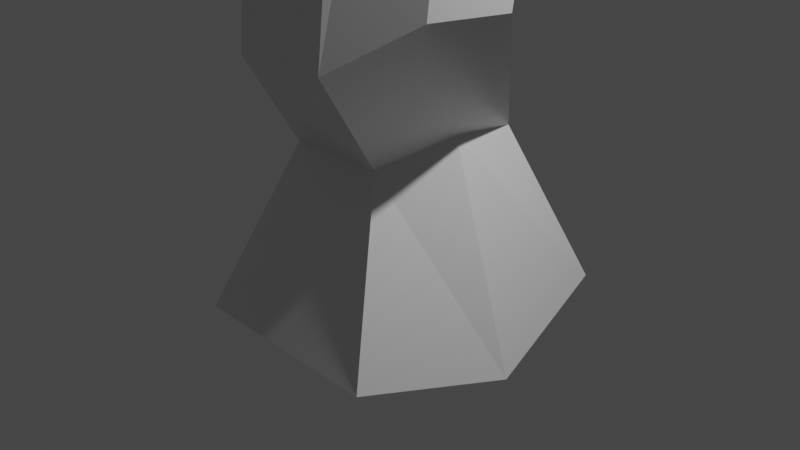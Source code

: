 # Source: tree.blend  (saved by Blender 2.82.7; exported with 4.5.12 LTS)
import bpy
from mathutils import Matrix  # noqa: F401  (used for matrix-valued properties, if any)

bpy.ops.wm.read_factory_settings(use_empty=True)
scene = bpy.context.scene
scene.name = 'Scene'

# ---- collections
col_collection = bpy.data.collections.new('Collection'); scene.collection.children.link(col_collection)

# ---- materials (node trees are filled in below, after node groups)
mat_material = bpy.data.materials.new('Material')
mat_material.alpha_threshold = 0.0
mat_material.use_transparent_shadow = False
mat_material.line_color = (0.0, 0.0, 0.0, 1.0)

# ---- material node trees
mat_material.use_nodes = True; mat_material.node_tree.nodes.clear()
_N = mat_material.node_tree.nodes; _L = mat_material.node_tree.links
n0 = _N.new('ShaderNodeOutputMaterial'); n0.name = 'Material Output'; n0.location = (300, 300)
n1 = _N.new('ShaderNodeBsdfPrincipled'); n1.name = 'Principled BSDF'; n1.location = (10, 300)
n1.distribution = 'GGX'
n1.subsurface_method = 'BURLEY'
n1.inputs[2].default_value = 0.4
n1.inputs[3].default_value = 1.45
n1.inputs[27].default_value = (0.0, 0.0, 0.0, 1.0)
n1.inputs[28].default_value = 1.0
_L.new(n1.outputs[0], n0.inputs[0])
n0.is_active_output = True

# ---- world
world_world = bpy.data.worlds.new('World'); scene.world = world_world
world_world.use_nodes = True; world_world.node_tree.nodes.clear()
_N = world_world.node_tree.nodes; _L = world_world.node_tree.links
n0 = _N.new('ShaderNodeOutputWorld'); n0.name = 'World Output'; n0.location = (300, 300)
n1 = _N.new('ShaderNodeBackground'); n1.name = 'Background'; n1.location = (10, 300)
n1.inputs[0].default_value = (0.05088, 0.05088, 0.05088, 1.0)
_L.new(n1.outputs[0], n0.inputs[0])
n0.is_active_output = True
world_world.color = (0.05088, 0.05088, 0.05088)
world_world.use_sun_shadow = False
world_world.sun_shadow_jitter_overblur = 0.0

# ---- cameras
cam_camera = bpy.data.cameras.new('Camera')
cam_camera.clip_end = 100.0
cam_camera.ortho_scale = 7.314

# ---- lights
light_light = bpy.data.lights.new('Light', 'POINT')
light_light.transmission_factor = 0.0
light_light.energy = 1000.0
light_light.shadow_soft_size = 0.1
light_light.shadow_maximum_resolution = 0.006
light_light.use_absolute_resolution = True

# ---- meshes
me_cube = bpy.data.meshes.new('Cube')
me_cube.from_pydata([(0.4799, 0.4791, 0.9507), (0.866, 0.9107, -0.866), (0.4448, -0.4391, 0.9508), (0.866, -0.8213, -0.866), (-0.866, 0.9107, -0.866), (-0.471, -0.404, 0.8852), (-0.866, -0.8213, -0.866), (-0.866, 0.9107, -0.866), (1.717, -0.4895, 2.748), (-0.4359, 0.5141, 0.8851), (0.866, 0.9107, -0.866), (-1.197, 0.0, -1.197), (0.6241, -0.009876, 1.139), (-0.642, 0.03853, 1.048), (1.197, 0.0, -1.197), (1.624, -1.396, 2.632), (0.724, -1.284, 2.482), (0.8174, -0.3776, 2.598), (1.809, -1.006, 2.887), (0.5652, -0.8518, 2.68), (2.763, -0.8618, 8.005), (2.7, -1.717, 7.676), (1.821, -1.567, 7.453), (1.884, -0.7114, 7.781), (2.848, -1.398, 8.033), (1.633, -1.19, 7.724), (2.204, -0.5067, 11.33), (2.158, -1.256, 10.8), (1.285, -1.058, 10.6), (1.335, -0.2144, 11.19), (2.293, -1.033, 11.23), (1.036, -0.5648, 10.91), (2.434, 0.002698, 15.63), (2.375, -0.8373, 15.0), (1.495, -0.6046, 14.88), (1.543, -0.01086, 15.4), (2.558, -0.6401, 15.56), (1.339, -0.4296, 15.27), (1.433, -0.4269, 12.09), (2.259, -0.4361, 12.24), (2.128, -1.176, 11.81), (1.481, -1.011, 11.76), (1.131, -0.7676, 11.79), (2.345, -0.9584, 12.12), (0.957, 0.8724, 11.41), (1.24, 1.105, 11.81), (1.379, 0.5716, 12.55), (1.091, 0.3504, 12.15), (-0.68, 1.46, 13.67), (-0.5579, 1.52, 13.8), (-0.4286, 1.284, 13.99), (-0.5528, 1.227, 13.85), (-0.8804, 1.511, 14.44), (-0.7749, 1.613, 14.56), (-0.6291, 1.438, 14.8), (-0.7371, 1.34, 14.67), (-1.652, 2.297, 15.5), (-1.677, 2.567, 15.6), (-1.681, 2.607, 16.09), (-1.66, 2.34, 15.99), (-1.707, 2.411, 15.55), (-1.808, 2.681, 15.56), (-1.936, 2.827, 16.01), (-1.838, 2.557, 15.99), (2.953, -0.9565, 19.69), (2.851, -0.6994, 19.37), (3.464, -1.211, 19.85), (3.638, -0.7179, 19.49), (2.675, -0.4932, 21.82), (2.726, -0.4132, 21.84), (3.026, -0.6162, 21.57), (3.021, -0.5639, 21.59), (2.912, -0.5389, 20.64), (3.243, -0.6412, 20.94), (3.479, -1.267, 20.96), (3.495, -1.036, 21.08), (3.883, -1.922, 21.12), (4.495, -1.941, 20.98), (4.552, -1.837, 21.31), (3.953, -1.812, 21.49), (4.15, -2.168, 21.8), (4.775, -2.187, 21.85), (4.742, -1.934, 22.1), (4.119, -1.891, 22.08), (4.44, -2.214, 24.13), (4.728, -2.216, 24.21), (4.696, -2.073, 24.29), (4.407, -2.057, 24.23), (2.316, -0.4278, 22.69), (2.394, -0.3208, 22.69), (2.608, -0.5161, 22.63), (2.605, -0.3847, 22.65), (1.45, -0.367, 12.52), (2.174, -1.182, 12.12), (1.158, -0.7242, 12.24), (2.283, -0.3945, 12.67), (1.527, -1.015, 12.07), (2.372, -0.9175, 12.56), (1.817, -1.319, 12.85), (1.728, -1.291, 12.55), (2.379, -1.443, 12.5), (2.468, -1.472, 12.8), (1.937, -1.518, 13.47), (1.804, -1.564, 13.06), (2.707, -1.721, 13.01), (2.839, -1.678, 13.41), (2.103, -1.665, 14.0), (2.016, -1.855, 13.62), (2.924, -1.96, 13.7), (3.011, -1.776, 14.07), (2.418, -1.744, 14.9), (2.378, -1.888, 14.68), (2.925, -1.946, 14.77), (2.965, -1.807, 14.99), (3.008, -1.921, 15.85), (3.139, -2.199, 16.11), (3.107, -2.189, 16.11), (2.966, -1.911, 15.85), (3.219, -1.885, 15.79), (3.23, -2.229, 15.9), (2.867, -2.164, 15.88), (2.68, -1.751, 15.75), (2.624, -0.3779, 16.75), (2.679, -0.6698, 16.69), (1.976, -0.5645, 16.58), (2.117, -0.2968, 16.65), (2.875, -0.502, 17.52), (2.362, -0.43, 17.44), (2.918, -0.779, 17.43), (2.207, -0.6965, 17.41), (3.413, -0.6066, 18.8), (2.557, -0.4502, 18.72), (3.268, -1.019, 19.07), (2.683, -0.8099, 19.28), (1.905, 0.1031, 19.54), (1.82, 0.5937, 19.62), (1.671, 0.8031, 19.43), (1.826, 0.2188, 19.43), (1.616, 0.7949, 19.84), (1.781, 0.9457, 19.91), (1.624, 1.198, 19.74), (1.461, 1.056, 19.65), (1.472, 1.71, 22.41), (1.564, 1.799, 22.45), (1.477, 1.935, 22.34), (1.386, 1.849, 22.29), (1.547, -0.2066, 14.47), (2.335, -0.9433, 14.04), (1.28, -0.5261, 14.28), (2.415, -0.1567, 14.67), (1.452, -0.7118, 13.93), (2.497, -0.7309, 14.58), (0.4385, 1.197, 15.16), (0.4811, 1.141, 15.52), (0.8161, 1.239, 15.58), (0.7596, 1.307, 15.22), (0.2281, 1.327, 15.51), (0.3481, 1.15, 15.82), (0.6719, 1.284, 15.87), (0.5366, 1.469, 15.57), (-0.09009, 1.55, 15.99), (0.02229, 1.317, 16.26), (0.3366, 1.446, 16.36), (0.2082, 1.687, 16.1), (-0.7452, 1.744, 17.5), (-0.2294, 2.07, 17.12), (-0.1254, 1.746, 17.27), (0.1745, 1.823, 17.44), (0.05374, 2.151, 17.3), (0.05874, 2.367, 18.74), (0.1025, 2.204, 18.77), (0.2392, 2.219, 18.86), (0.1875, 2.382, 18.83), (3.75, -2.454, 16.66), (3.847, -2.766, 16.89), (3.815, -2.757, 16.88), (3.709, -2.44, 16.66), (3.962, -2.43, 16.6), (3.598, -2.713, 16.63), (3.96, -2.767, 16.68), (3.437, -2.243, 16.59), (3.878, -3.078, 16.53), (3.907, -3.075, 16.54), (3.778, -3.108, 16.21), (4.083, -3.025, 16.4), (4.279, -3.254, 16.37), (4.292, -3.236, 16.4), (4.369, -3.362, 16.07), (4.49, -3.132, 16.33), (4.709, -3.325, 16.85), (4.714, -3.302, 16.87), (4.877, -3.464, 16.6), (4.913, -3.185, 16.84), (5.366, -3.434, 17.57), (5.39, -3.419, 17.59), (5.313, -3.503, 17.25), (5.543, -3.303, 17.46), (6.234, -3.855, 16.9), (6.282, -3.842, 16.91), (5.982, -3.816, 16.72), (6.311, -3.679, 16.74), (6.124, -3.577, 16.97), (5.802, -3.736, 16.85), (6.022, -3.714, 17.11), (6.002, -3.723, 17.12), (7.212, -3.883, 17.69), (7.337, -3.718, 17.55), (7.142, -3.616, 17.78), (6.996, -3.767, 17.9), (7.48, -3.778, 18.16), (7.556, -3.69, 18.1), (7.442, -3.64, 18.22), (7.355, -3.72, 18.27), (6.344, -3.894, 16.08), (6.371, -3.888, 16.09), (6.197, -3.861, 16.01), (6.371, -3.788, 16.01), (6.381, -3.916, 15.47), (6.396, -3.913, 15.47), (6.298, -3.894, 15.44), (6.393, -3.853, 15.43), (6.42, -3.956, 14.86), (6.434, -3.953, 14.87), (6.335, -3.933, 14.84), (6.43, -3.892, 14.84)], [], [(12, 0, 8, 18), (3, 2, 5, 6), (7, 9, 0, 4), (11, 14, 3, 6), (14, 12, 2, 3), (4, 0, 1), (1, 0, 10), (4, 1, 10, 7), (11, 13, 9, 7), (8, 17, 23, 20), (6, 5, 13, 11), (10, 0, 12, 14), (7, 10, 14, 11), (13, 5, 16, 19), (19, 16, 22, 25), (2, 12, 18, 15), (0, 9, 17, 8), (9, 13, 19, 17), (5, 2, 15, 16), (21, 24, 30, 27), (24, 20, 26, 30), (17, 19, 25, 23), (18, 8, 20, 24), (16, 15, 21, 22), (15, 18, 24, 21), (150, 147, 33, 34), (149, 146, 152, 155), (25, 22, 28, 31), (20, 23, 29, 26), (22, 21, 27, 28), (23, 25, 31, 29), (36, 37, 34, 33), (132, 130, 67, 66), (146, 148, 37, 35), (151, 149, 32, 36), (147, 151, 36, 33), (148, 150, 34, 37), (31, 28, 41, 42), (27, 30, 43, 40), (30, 26, 39, 43), (29, 31, 44, 45), (26, 29, 38, 39), (28, 27, 40, 41), (44, 47, 51, 48), (31, 42, 47, 44), (38, 29, 45, 46), (42, 38, 46, 47), (51, 50, 54, 55), (45, 44, 48, 49), (47, 46, 50, 51), (46, 45, 49, 50), (52, 55, 59, 56), (50, 49, 53, 54), (48, 51, 55, 52), (49, 48, 52, 53), (56, 59, 63, 60), (53, 52, 56, 57), (55, 54, 58, 59), (54, 53, 57, 58), (61, 60, 63, 62), (57, 56, 60, 61), (59, 58, 62, 63), (58, 57, 61, 62), (73, 72, 69, 71), (133, 132, 66, 64), (130, 131, 65, 67), (133, 64, 134, 137), (69, 68, 88, 89), (72, 74, 68, 69), (75, 73, 71, 70), (74, 75, 70, 68), (66, 75, 78, 77), (66, 67, 73, 75), (65, 64, 74, 72), (67, 65, 72, 73), (79, 76, 80, 83), (75, 74, 79, 78), (74, 64, 76, 79), (64, 66, 77, 76), (82, 83, 87, 86), (76, 77, 81, 80), (78, 79, 83, 82), (77, 78, 82, 81), (84, 85, 86, 87), (81, 82, 86, 85), (83, 80, 84, 87), (80, 81, 85, 84), (91, 89, 88, 90), (70, 71, 91, 90), (68, 70, 90, 88), (71, 69, 89, 91), (42, 41, 96, 94), (40, 43, 97, 93), (43, 39, 95, 97), (38, 42, 94, 92), (39, 38, 92, 95), (96, 41, 99, 98), (100, 101, 105, 104), (40, 93, 101, 100), (41, 40, 100, 99), (93, 96, 98, 101), (105, 102, 106, 109), (98, 99, 103, 102), (101, 98, 102, 105), (99, 100, 104, 103), (107, 108, 112, 111), (103, 104, 108, 107), (104, 105, 109, 108), (102, 103, 107, 106), (116, 115, 174, 175), (108, 109, 113, 112), (106, 107, 111, 110), (109, 106, 110, 113), (115, 116, 117, 114), (120, 119, 179, 178), (114, 117, 176, 173), (111, 112, 119, 120), (113, 110, 121, 118), (110, 111, 120, 121), (112, 113, 118, 119), (121, 120, 178, 180), (35, 37, 124, 125), (32, 35, 125, 122), (37, 36, 123, 124), (36, 32, 122, 123), (125, 124, 129, 127), (122, 125, 127, 126), (124, 123, 128, 129), (123, 122, 126, 128), (127, 129, 133, 131), (126, 127, 131, 130), (129, 128, 132, 133), (128, 126, 130, 132), (135, 136, 140, 139), (64, 65, 135, 134), (65, 131, 136, 135), (131, 133, 137, 136), (141, 138, 142, 145), (137, 134, 138, 141), (134, 135, 139, 138), (136, 137, 141, 140), (144, 145, 142, 143), (138, 139, 143, 142), (140, 141, 145, 144), (139, 140, 144, 143), (94, 96, 150, 148), (93, 97, 151, 147), (97, 95, 149, 151), (92, 94, 148, 146), (95, 92, 146, 149), (96, 93, 147, 150), (155, 152, 156, 159), (35, 32, 154, 153), (146, 35, 153, 152), (32, 149, 155, 154), (157, 158, 162, 161), (153, 154, 158, 157), (154, 155, 159, 158), (152, 153, 157, 156), (162, 163, 168, 167), (158, 159, 163, 162), (156, 157, 161, 160), (159, 156, 160, 163), (168, 165, 169, 172), (160, 161, 166, 165), (163, 160, 165, 168), (161, 162, 167, 166), (172, 169, 170, 171), (166, 167, 171, 170), (167, 168, 172, 171), (165, 166, 170, 169), (179, 177, 176, 175), (180, 178, 174, 173), (177, 180, 173, 176), (175, 174, 182, 181), (119, 118, 177, 179), (118, 121, 180, 177), (117, 116, 175, 176), (115, 114, 173, 174), (183, 184, 188, 187), (178, 179, 184, 183), (179, 175, 181, 184), (174, 178, 183, 182), (188, 185, 189, 192), (182, 183, 187, 186), (184, 181, 185, 188), (181, 182, 186, 185), (192, 189, 193, 196), (185, 186, 190, 189), (187, 188, 192, 191), (186, 187, 191, 190), (202, 201, 200, 199), (189, 190, 194, 193), (191, 192, 196, 195), (190, 191, 195, 194), (200, 197, 213, 216), (203, 202, 199, 198), (200, 201, 207, 206), (204, 203, 198, 197), (193, 194, 203, 204), (196, 193, 204, 201), (194, 195, 202, 203), (195, 196, 201, 202), (207, 208, 212, 211), (197, 200, 206, 205), (201, 204, 208, 207), (204, 197, 205, 208), (211, 212, 209, 210), (206, 207, 211, 210), (208, 205, 209, 212), (205, 206, 210, 209), (215, 216, 220, 219), (197, 198, 214, 213), (199, 200, 216, 215), (198, 199, 215, 214), (218, 219, 223, 222), (214, 215, 219, 218), (216, 213, 217, 220), (213, 214, 218, 217), (224, 221, 222, 223), (220, 217, 221, 224), (217, 218, 222, 221), (219, 220, 224, 223)])
_uv = me_cube.uv_layers.new(name='UVMap')
_uv.uv.foreach_set('vector', [0.625, 0.625, 0.625, 0.5, 0.625, 0.5, 0.625, 0.625, 0.375, 0.75, 0.625, 0.75, 0.625, 1.0, 0.375, 1.0, 0.375, 0.25, 0.625, 0.25, 0.625, 0.25, 0.375, 0.25, 0.125, 0.625, 0.375, 0.625, 0.375, 0.75, 0.125, 0.75, 0.375, 0.625, 0.625, 0.625, 0.625, 0.75, 0.375, 0.75, 0.375, 0.25, 0.625, 0.5, 0.375, 0.5, 0.375, 0.5, 0.625, 0.5, 0.375, 0.5, 0.125, 0.5, 0.375, 0.5, 0.375, 0.5, 0.125, 0.5, 0.375, 0.125, 0.625, 0.125, 0.625, 0.25, 0.375, 0.25, 0.625, 0.25, 0.625, 0.25, 0.625, 0.25, 0.625, 0.25, 0.375, 0.0, 0.625, 0.0, 0.625, 0.125, 0.375, 0.125, 0.375, 0.5, 0.625, 0.5, 0.625, 0.625, 0.375, 0.625, 0.125, 0.5, 0.375, 0.5, 0.375, 0.625, 0.125, 0.625, 0.625, 0.125, 0.625, 0.0, 0.625, 0.0, 0.625, 0.125, 0.625, 0.125, 0.625, 0.0, 0.625, 0.0, 0.625, 0.125, 0.625, 0.75, 0.625, 0.625, 0.625, 0.625, 0.625, 0.75, 0.625, 0.25, 0.625, 0.25, 0.625, 0.25, 0.625, 0.25, 0.625, 0.25, 0.625, 0.125, 0.625, 0.125, 0.625, 0.25, 0.625, 1.0, 0.625, 0.75, 0.625, 0.75, 0.625, 1.0, 0.625, 0.75, 0.625, 0.625, 0.625, 0.625, 0.625, 0.75, 0.625, 0.625, 0.625, 0.5, 0.625, 0.5, 0.625, 0.625, 0.625, 0.25, 0.625, 0.125, 0.625, 0.125, 0.625, 0.25, 0.625, 0.625, 0.625, 0.5, 0.625, 0.5, 0.625, 0.625, 0.625, 1.0, 0.625, 0.75, 0.625, 0.75, 0.625, 1.0, 0.625, 0.75, 0.625, 0.625, 0.625, 0.625, 0.625, 0.75, 0.625, 1.0, 0.625, 0.75, 0.625, 0.75, 0.625, 1.0, 0.625, 0.25, 0.625, 0.25, 0.625, 0.25, 0.625, 0.25, 0.625, 0.125, 0.625, 0.0, 0.625, 0.0, 0.625, 0.125, 0.625, 0.25, 0.625, 0.25, 0.625, 0.25, 0.625, 0.25, 0.625, 1.0, 0.625, 0.75, 0.625, 0.75, 0.625, 1.0, 0.625, 0.25, 0.625, 0.125, 0.625, 0.125, 0.625, 0.25, 0.625, 0.625, 0.875, 0.625, 0.875, 0.75, 0.625, 0.75, 0.625, 0.625, 0.625, 0.5, 0.625, 0.5, 0.625, 0.625, 0.625, 0.25, 0.625, 0.125, 0.625, 0.125, 0.625, 0.25, 0.625, 0.625, 0.625, 0.5, 0.625, 0.5, 0.625, 0.625, 0.625, 0.75, 0.625, 0.625, 0.625, 0.625, 0.625, 0.75, 0.625, 0.125, 0.625, 0.0, 0.625, 0.0, 0.625, 0.125, 0.625, 0.125, 0.625, 0.0, 0.625, 0.0, 0.625, 0.125, 0.625, 0.75, 0.625, 0.625, 0.625, 0.625, 0.625, 0.75, 0.625, 0.625, 0.625, 0.5, 0.625, 0.5, 0.625, 0.625, 0.625, 0.25, 0.625, 0.125, 0.625, 0.125, 0.625, 0.25, 0.625, 0.25, 0.625, 0.25, 0.625, 0.25, 0.625, 0.25, 0.625, 1.0, 0.625, 0.75, 0.625, 0.75, 0.625, 1.0, 0.625, 0.125, 0.625, 0.125, 0.625, 0.125, 0.625, 0.125, 0.625, 0.125, 0.625, 0.125, 0.625, 0.125, 0.625, 0.125, 0.625, 0.25, 0.625, 0.25, 0.625, 0.25, 0.625, 0.25, 0.625, 0.125, 0.625, 0.25, 0.625, 0.25, 0.625, 0.125, 0.625, 0.125, 0.625, 0.25, 0.625, 0.25, 0.625, 0.125, 0.625, 0.25, 0.625, 0.125, 0.625, 0.125, 0.625, 0.25, 0.625, 0.125, 0.625, 0.25, 0.625, 0.25, 0.625, 0.125, 0.625, 0.25, 0.625, 0.25, 0.625, 0.25, 0.625, 0.25, 0.625, 0.125, 0.625, 0.125, 0.625, 0.125, 0.625, 0.125, 0.625, 0.25, 0.625, 0.25, 0.625, 0.25, 0.625, 0.25, 0.625, 0.125, 0.625, 0.125, 0.625, 0.125, 0.625, 0.125, 0.625, 0.25, 0.625, 0.125, 0.625, 0.125, 0.625, 0.25, 0.625, 0.125, 0.625, 0.125, 0.625, 0.125, 0.625, 0.125, 0.625, 0.25, 0.625, 0.125, 0.625, 0.125, 0.625, 0.25, 0.625, 0.125, 0.625, 0.25, 0.625, 0.25, 0.625, 0.125, 0.625, 0.25, 0.625, 0.25, 0.625, 0.25, 0.625, 0.25, 0.625, 0.25, 0.625, 0.125, 0.625, 0.125, 0.625, 0.25, 0.625, 0.25, 0.625, 0.125, 0.625, 0.125, 0.625, 0.25, 0.625, 0.125, 0.625, 0.25, 0.625, 0.25, 0.625, 0.125, 0.625, 0.25, 0.625, 0.25, 0.625, 0.25, 0.625, 0.25, 0.625, 0.25, 0.625, 0.25, 0.625, 0.25, 0.625, 0.25, 0.875, 0.625, 0.625, 0.625, 0.625, 0.625, 0.875, 0.625, 0.625, 0.25, 0.625, 0.25, 0.625, 0.25, 0.625, 0.25, 0.875, 0.625, 0.875, 0.625, 0.875, 0.625, 0.875, 0.625, 0.625, 0.25, 0.625, 0.125, 0.625, 0.125, 0.625, 0.25, 0.625, 0.25, 0.625, 0.125, 0.625, 0.125, 0.625, 0.25, 0.625, 0.625, 0.625, 0.5, 0.625, 0.5, 0.625, 0.625, 0.875, 0.625, 0.625, 0.625, 0.625, 0.625, 0.875, 0.625, 0.625, 0.625, 0.625, 0.625, 0.625, 0.625, 0.625, 0.625, 0.625, 0.625, 0.625, 0.5, 0.625, 0.5, 0.625, 0.625, 0.625, 0.25, 0.625, 0.125, 0.625, 0.125, 0.625, 0.25, 0.625, 0.25, 0.625, 0.25, 0.625, 0.25, 0.625, 0.25, 0.625, 0.125, 0.625, 0.125, 0.625, 0.125, 0.625, 0.125, 0.625, 0.625, 0.875, 0.625, 0.875, 0.625, 0.625, 0.625, 0.625, 0.125, 0.625, 0.125, 0.625, 0.125, 0.625, 0.125, 0.875, 0.625, 0.625, 0.625, 0.625, 0.625, 0.875, 0.625, 0.625, 0.625, 0.875, 0.625, 0.875, 0.625, 0.625, 0.625, 0.875, 0.625, 0.625, 0.625, 0.625, 0.625, 0.875, 0.625, 0.625, 0.625, 0.875, 0.625, 0.875, 0.625, 0.625, 0.625, 0.625, 0.625, 0.625, 0.625, 0.625, 0.625, 0.625, 0.625, 0.875, 0.625, 0.625, 0.625, 0.625, 0.625, 0.875, 0.625, 0.625, 0.625, 0.625, 0.625, 0.625, 0.625, 0.625, 0.625, 0.625, 0.125, 0.625, 0.125, 0.625, 0.125, 0.625, 0.125, 0.875, 0.625, 0.625, 0.625, 0.625, 0.625, 0.875, 0.625, 0.625, 0.5, 0.875, 0.5, 0.875, 0.625, 0.625, 0.625, 0.625, 0.625, 0.625, 0.5, 0.625, 0.5, 0.625, 0.625, 0.875, 0.625, 0.625, 0.625, 0.625, 0.625, 0.875, 0.625, 0.625, 0.25, 0.625, 0.25, 0.625, 0.25, 0.625, 0.25, 0.625, 0.125, 0.625, 0.0, 0.625, 0.0, 0.625, 0.125, 0.625, 0.75, 0.625, 0.625, 0.625, 0.625, 0.625, 0.75, 0.625, 0.625, 0.625, 0.5, 0.625, 0.5, 0.625, 0.625, 0.625, 0.25, 0.625, 0.125, 0.625, 0.125, 0.625, 0.25, 0.625, 0.25, 0.625, 0.25, 0.625, 0.25, 0.625, 0.25, 0.625, 0.0, 0.625, 0.0, 0.625, 0.0, 0.625, 0.0, 0.625, 0.75, 0.625, 0.75, 0.625, 0.75, 0.625, 0.75, 0.625, 0.75, 0.625, 0.75, 0.625, 0.75, 0.625, 0.75, 0.625, 1.0, 0.625, 0.75, 0.625, 0.75, 0.625, 1.0, 0.625, 0.75, 0.625, 1.0, 0.625, 1.0, 0.625, 0.75, 0.625, 0.75, 0.625, 1.0, 0.625, 1.0, 0.625, 0.75, 0.625, 0.0, 0.625, 0.0, 0.625, 0.0, 0.625, 0.0, 0.625, 0.75, 0.625, 1.0, 0.625, 1.0, 0.625, 0.75, 0.625, 1.0, 0.625, 0.75, 0.625, 0.75, 0.625, 1.0, 0.625, 1.0, 0.625, 0.75, 0.625, 0.75, 0.625, 1.0, 0.625, 1.0, 0.625, 0.75, 0.625, 0.75, 0.625, 1.0, 0.625, 0.75, 0.625, 0.75, 0.625, 0.75, 0.625, 0.75, 0.625, 0.0, 0.625, 0.0, 0.625, 0.0, 0.625, 0.0, 0.625, 0.75, 0.625, 1.0, 0.625, 1.0, 0.625, 0.75, 0.625, 0.75, 0.625, 0.75, 0.625, 0.75, 0.625, 0.75, 0.625, 0.0, 0.625, 0.0, 0.625, 0.0, 0.625, 0.0, 0.625, 0.75, 0.625, 1.0, 0.625, 1.0, 0.625, 0.75, 0.625, 1.0, 0.625, 0.75, 0.625, 0.75, 0.625, 1.0, 0.625, 1.0, 0.625, 0.75, 0.625, 0.75, 0.625, 1.0, 0.625, 1.0, 0.625, 0.75, 0.625, 0.75, 0.625, 1.0, 0.625, 1.0, 0.625, 0.75, 0.625, 0.75, 0.625, 1.0, 0.625, 0.75, 0.625, 1.0, 0.625, 1.0, 0.625, 0.75, 0.625, 0.0, 0.625, 0.0, 0.625, 0.0, 0.625, 0.0, 0.625, 0.75, 0.625, 0.75, 0.625, 0.75, 0.625, 0.75, 0.625, 0.0, 0.625, 0.0, 0.625, 0.0, 0.625, 0.0, 0.625, 0.25, 0.625, 0.125, 0.625, 0.125, 0.625, 0.25, 0.625, 0.25, 0.625, 0.25, 0.625, 0.25, 0.625, 0.25, 0.875, 0.625, 0.625, 0.625, 0.625, 0.625, 0.875, 0.625, 0.625, 0.625, 0.625, 0.5, 0.625, 0.5, 0.625, 0.625, 0.625, 0.25, 0.625, 0.125, 0.625, 0.125, 0.625, 0.25, 0.625, 0.25, 0.625, 0.25, 0.625, 0.25, 0.625, 0.25, 0.875, 0.625, 0.625, 0.625, 0.625, 0.625, 0.875, 0.625, 0.625, 0.625, 0.625, 0.5, 0.625, 0.5, 0.625, 0.625, 0.625, 0.25, 0.625, 0.125, 0.625, 0.125, 0.625, 0.25, 0.625, 0.25, 0.625, 0.25, 0.625, 0.25, 0.625, 0.25, 0.875, 0.625, 0.625, 0.625, 0.625, 0.625, 0.875, 0.625, 0.625, 0.625, 0.625, 0.5, 0.625, 0.5, 0.625, 0.625, 0.625, 0.25, 0.625, 0.25, 0.625, 0.25, 0.625, 0.25, 0.625, 0.125, 0.625, 0.25, 0.625, 0.25, 0.625, 0.125, 0.625, 0.25, 0.625, 0.25, 0.625, 0.25, 0.625, 0.25, 0.625, 0.25, 0.625, 0.125, 0.625, 0.125, 0.625, 0.25, 0.875, 0.625, 0.875, 0.625, 0.875, 0.625, 0.875, 0.625, 0.875, 0.625, 0.875, 0.625, 0.875, 0.625, 0.875, 0.625, 0.625, 0.125, 0.625, 0.25, 0.625, 0.25, 0.625, 0.125, 0.625, 0.25, 0.625, 0.125, 0.625, 0.125, 0.625, 0.25, 0.625, 0.25, 0.625, 0.125, 0.625, 0.125, 0.625, 0.25, 0.625, 0.125, 0.625, 0.25, 0.625, 0.25, 0.625, 0.125, 0.625, 0.25, 0.625, 0.125, 0.625, 0.125, 0.625, 0.25, 0.625, 0.25, 0.625, 0.25, 0.625, 0.25, 0.625, 0.25, 0.625, 0.125, 0.625, 0.0, 0.625, 0.0, 0.625, 0.125, 0.625, 0.75, 0.625, 0.625, 0.625, 0.625, 0.625, 0.75, 0.625, 0.625, 0.625, 0.5, 0.625, 0.5, 0.625, 0.625, 0.625, 0.25, 0.625, 0.125, 0.625, 0.125, 0.625, 0.25, 0.625, 0.25, 0.625, 0.25, 0.625, 0.25, 0.625, 0.25, 0.625, 1.0, 0.625, 0.75, 0.625, 0.75, 0.625, 1.0, 0.625, 0.25, 0.625, 0.25, 0.625, 0.25, 0.625, 0.25, 0.625, 0.25, 0.625, 0.25, 0.625, 0.25, 0.625, 0.25, 0.625, 0.25, 0.625, 0.25, 0.625, 0.25, 0.625, 0.25, 0.625, 0.5, 0.625, 0.5, 0.625, 0.5, 0.625, 0.5, 0.625, 0.25, 0.625, 0.25, 0.625, 0.25, 0.625, 0.25, 0.625, 0.25, 0.625, 0.25, 0.625, 0.25, 0.625, 0.25, 0.625, 0.5, 0.625, 0.5, 0.625, 0.5, 0.625, 0.5, 0.625, 0.25, 0.625, 0.25, 0.625, 0.25, 0.625, 0.25, 0.625, 0.5, 0.625, 0.5, 0.625, 0.5, 0.625, 0.5, 0.625, 0.5, 0.625, 0.5, 0.625, 0.5, 0.625, 0.5, 0.625, 0.25, 0.625, 0.25, 0.625, 0.25, 0.625, 0.25, 0.625, 0.25, 0.625, 0.25, 0.625, 0.25, 0.625, 0.25, 0.625, 0.25, 0.625, 0.25, 0.625, 0.25, 0.625, 0.25, 0.625, 0.25, 0.625, 0.25, 0.625, 0.25, 0.625, 0.25, 0.625, 0.25, 0.625, 0.25, 0.625, 0.25, 0.625, 0.25, 0.625, 0.25, 0.625, 0.25, 0.625, 0.25, 0.625, 0.25, 0.625, 0.25, 0.625, 0.25, 0.625, 0.25, 0.625, 0.25, 0.625, 0.25, 0.625, 0.25, 0.625, 0.25, 0.625, 0.25, 0.625, 0.5, 0.625, 0.5, 0.625, 0.5, 0.625, 0.5, 0.625, 0.25, 0.625, 0.25, 0.625, 0.25, 0.625, 0.25, 0.625, 0.75, 0.625, 0.75, 0.625, 0.75, 0.625, 0.75, 0.625, 0.0, 0.625, 0.0, 0.625, 0.0, 0.625, 0.0, 0.625, 0.75, 0.625, 1.0, 0.625, 1.0, 0.625, 0.75, 0.625, 0.75, 0.625, 1.0, 0.625, 1.0, 0.625, 0.75, 0.625, 0.75, 0.625, 0.75, 0.625, 0.75, 0.625, 0.75, 0.625, 0.75, 0.625, 1.0, 0.625, 1.0, 0.625, 0.75, 0.625, 0.75, 0.625, 0.75, 0.625, 0.75, 0.625, 0.75, 0.625, 1.0, 0.625, 1.0, 0.625, 1.0, 0.625, 1.0, 0.625, 1.0, 0.625, 0.75, 0.625, 0.75, 0.625, 1.0, 0.625, 1.0, 0.625, 0.75, 0.625, 0.75, 0.625, 1.0, 0.625, 0.75, 0.625, 0.75, 0.625, 0.75, 0.625, 0.75, 0.625, 0.0, 0.625, 0.0, 0.625, 0.0, 0.625, 0.0, 0.625, 0.75, 0.625, 0.75, 0.625, 0.75, 0.625, 0.75, 0.625, 0.0, 0.625, 0.0, 0.625, 0.0, 0.625, 0.0, 0.625, 0.75, 0.625, 0.75, 0.625, 0.75, 0.625, 0.75, 0.625, 0.75, 0.625, 1.0, 0.625, 1.0, 0.625, 0.75, 0.625, 0.75, 0.625, 0.75, 0.625, 0.75, 0.625, 0.75, 0.625, 0.75, 0.625, 1.0, 0.625, 1.0, 0.625, 0.75, 0.625, 1.0, 0.625, 0.75, 0.625, 0.75, 0.625, 1.0, 0.625, 0.0, 0.625, 0.0, 0.625, 0.0, 0.625, 0.0, 0.625, 1.0, 0.625, 0.75, 0.625, 0.75, 0.625, 1.0, 0.625, 0.75, 0.625, 1.0, 0.625, 1.0, 0.625, 0.75, 0.625, 1.0, 0.625, 0.75, 0.625, 0.75, 0.625, 1.0, 0.625, 0.0, 0.625, 0.0, 0.625, 0.0, 0.625, 0.0, 0.625, 0.75, 0.625, 0.75, 0.625, 0.75, 0.625, 0.75, 0.625, 0.0, 0.625, 0.0, 0.625, 0.0, 0.625, 0.0, 0.625, 0.75, 0.625, 0.75, 0.625, 0.75, 0.625, 0.75, 0.625, 0.75, 0.625, 1.0, 0.625, 1.0, 0.625, 0.75, 0.625, 0.75, 0.625, 1.0, 0.625, 1.0, 0.625, 0.75, 0.625, 0.75, 0.625, 0.75, 0.625, 0.75, 0.625, 0.75, 0.625, 0.0, 0.625, 0.0, 0.625, 0.0, 0.625, 0.0, 0.625, 1.0, 0.625, 0.75, 0.625, 0.75, 0.625, 1.0, 0.625, 0.75, 0.625, 0.75, 0.625, 0.75, 0.625, 0.75, 0.625, 0.75, 0.625, 0.75, 0.625, 0.75, 0.625, 0.75, 0.625, 0.75, 0.625, 0.75, 0.625, 0.75, 0.625, 0.75, 0.625, 0.75, 0.625, 0.75, 0.625, 0.75, 0.625, 0.75, 0.625, 0.75, 0.625, 0.75, 0.625, 0.75, 0.625, 0.75, 0.625, 0.75, 0.625, 0.75, 0.625, 0.75, 0.625, 0.75, 0.625, 0.75, 0.625, 0.75, 0.625, 0.75, 0.625, 0.75, 0.625, 0.75, 0.625, 0.75, 0.625, 0.75, 0.625, 0.75, 0.625, 1.0, 0.625, 0.75, 0.625, 0.75, 0.625, 1.0, 0.625, 0.75, 0.625, 1.0, 0.625, 1.0, 0.625, 0.75, 0.625, 1.0, 0.625, 0.75, 0.625, 0.75, 0.625, 1.0, 0.625, 0.0, 0.625, 0.0, 0.625, 0.0, 0.625, 0.0, 0.625, 0.0, 0.625, 0.0, 0.625, 0.0, 0.625, 0.0, 0.625, 0.0, 0.625, 0.0, 0.625, 0.0, 0.625, 0.0, 0.625, 0.75, 0.625, 0.75, 0.625, 0.75, 0.625, 0.75, 0.625, 0.75, 0.625, 1.0, 0.625, 1.0, 0.625, 0.75, 0.625, 0.75, 0.625, 0.75, 0.625, 0.0, 0.625, 1.0, 0.625, 0.75, 0.625, 0.75, 0.625, 0.75, 0.625, 0.75, 0.625, 0.75, 0.625, 1.0, 0.625, 1.0, 0.625, 0.75, 0.625, 1.0, 0.625, 0.75, 0.625, 0.75, 0.625, 1.0])
me_cube.materials.append(mat_material)
me_cube.use_remesh_preserve_volume = False
me_cube.use_remesh_preserve_attributes = False
me_cube.use_mirror_vertex_groups = False
me_cube.update()

# ---- objects
ob_cube = bpy.data.objects.new('Cube', me_cube)
ob_light = bpy.data.objects.new('Light', light_light)
ob_camera = bpy.data.objects.new('Camera', cam_camera)

# ---- transforms, parenting, visibility, modifiers, constraints
ob_cube.location = (0.0, 0.0, 0.0)
ob_cube.scale = (1.269, 1.899, 1.0)
ob_cube.lock_rotations_4d = False
ob_cube.empty_display_type = 'ARROWS'
ob_cube.lineart.crease_threshold = 0.0
ob_light.location = (4.076, 1.005, 5.904)
ob_light.rotation_euler = (0.6503, 0.05522, 1.866)
ob_light.lock_rotations_4d = False
ob_light.empty_display_type = 'ARROWS'
ob_light.color = (0.0, 0.0, 0.0, 0.0)
ob_light.lineart.crease_threshold = 0.0
ob_camera.location = (7.359, -6.926, 4.958)
ob_camera.rotation_euler = (1.109, 0.0, 0.8149)
ob_camera.lock_rotations_4d = False
ob_camera.empty_display_type = 'ARROWS'
ob_camera.color = (0.0, 0.0, 0.0, 0.0)
ob_camera.display_type = 'WIRE'
ob_camera.lineart.crease_threshold = 0.0

# ---- collection membership
col_collection.objects.link(ob_cube)
col_collection.objects.link(ob_light)
col_collection.objects.link(ob_camera)

# ---- scene / render settings (as saved in the file)
scene.camera = ob_camera
scene.frame_start = 1; scene.frame_end = 250; scene.frame_set(1)
scene.render.engine = 'BLENDER_EEVEE_NEXT'
scene.cycles.use_denoising = False
scene.cycles.samples = 128
scene.cycles.sampling_pattern = 'TABULATED_SOBOL'
scene.cycles.use_adaptive_sampling = False
scene.cycles.use_light_tree = False
scene.view_settings.view_transform = 'Filmic'
bpy.context.view_layer.update()
